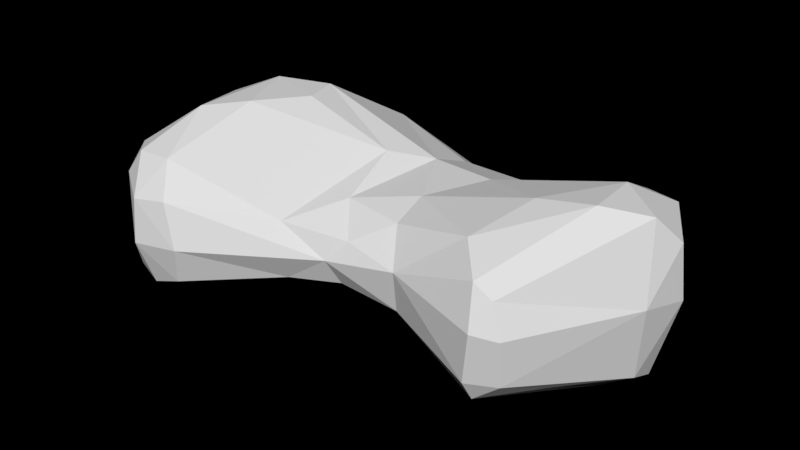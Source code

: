 # Source: Roca_S_7.blend  (saved by Blender 2.79.0; exported with 4.5.12 LTS)
import bpy
from mathutils import Matrix  # noqa: F401  (used for matrix-valued properties, if any)

bpy.ops.wm.read_factory_settings(use_empty=True)
scene = bpy.context.scene
scene.name = 'Scene'

# ---- collections
col_collection_1 = bpy.data.collections.new('Collection 1'); scene.collection.children.link(col_collection_1)

# ---- world
world_world = bpy.data.worlds.new('World'); scene.world = world_world
world_world.use_nodes = True; world_world.node_tree.nodes.clear()
_N = world_world.node_tree.nodes; _L = world_world.node_tree.links
n0 = _N.new('ShaderNodeOutputWorld'); n0.name = 'World Output'; n0.location = (300, 300)
n0.is_active_output = True
world_world.color = (0.05088, 0.05088, 0.05088)
world_world.use_sun_shadow = False
world_world.sun_shadow_jitter_overblur = 0.0
world_world.cycles.sampling_method = 'MANUAL'

# ---- meshes
me_cube = bpy.data.meshes.new('Cube')
me_cube.from_pydata([(-0.2006, -1.127, -1.2), (-0.1972, -1.134, 1.205), (0.1865, 0.9525, -1.057), (-0.5972, 1.422, 0.9454), (3.307, -0.4028, -0.9448), (3.247, -0.3012, 0.9606), (3.262, 0.7011, -0.8872), (3.21, 1.06, 0.7498), (0.4205, -1.293, -0.3465), (0.1863, 1.398, -0.6961), (3.496, 1.004, -0.4723), (3.605, -0.4829, -0.2044), (-1.407, -2.026, 0.4657), (-1.154, 1.786, 0.1597), (2.965, 1.306, 0.1897), (3.171, -0.786, 0.3256), (-0.469, 0.4261, -1.366), (-0.3232, -0.3594, -1.331), (-0.5611, -0.3997, 1.285), (-0.6877, 0.4915, 1.328), (3.22, 0.006376, -1.142), (3.24, 0.3658, -1.143), (3.659, 0.5522, 1.415), (3.554, 0.1127, 1.33), (5.727, -0.1666, 0.8858), (5.175, 0.3021, -1.51), (-0.6803, -0.5764, -0.5789), (-0.5164, 0.5784, -0.5754), (5.273, 0.991, -1.387), (5.708, 1.08, -0.9795), (-1.536, -0.6745, 0.4107), (-1.823, 0.6766, 0.4256), (1.636, 0.5738, -0.5727), (1.358, 0.5646, 0.4946), (1.626, -0.2176, -0.575), (1.356, -0.1753, 0.6156), (2.562, -0.3485, -0.1721), (2.107, 0.6725, -0.3107), (1.259, -0.5359, 0.2048), (1.472, 0.7713, 0.1379), (1.376, 0.325, 0.736), (1.356, 0.1232, 0.7026), (1.523, 0.311, -0.6662), (1.541, 0.07045, -0.6627), (4.886, 1.605, -0.8949), (4.578, 0.9872, -1.481), (4.481, 0.3071, -1.627), (4.695, -0.107, 1.293), (4.547, -0.663, 1.045), (4.921, -1.176, -0.4992), (4.492, -0.852, -1.448), (4.399, 1.948, 0.1543), (4.491, -1.398, 0.2592), (4.462, 1.296, 0.8616), (4.409, -0.2294, -1.568), (4.735, 0.502, 1.322), (5.736, -0.6197, 0.7489), (5.891, -0.8171, -0.7595), (5.202, -0.8555, -1.376), (5.654, 1.281, 0.0829), (5.709, -1.057, 0.1937), (5.916, -0.197, -0.8628), (5.678, 0.9238, 0.6184), (5.737, -0.2689, 0.3365), (5.153, -0.2728, -1.508), (5.712, 0.3068, 0.8983), (5.986, 0.4238, -0.833), (5.759, 0.5619, 0.3749)], [], [(31, 19, 3, 13), (39, 33, 7, 14), (4, 20, 54, 50), (38, 35, 1, 12), (43, 20, 4, 34), (41, 18, 1, 35), (34, 36, 8, 0), (15, 11, 49, 52), (32, 37, 10, 6), (16, 27, 9, 2), (36, 38, 12, 8), (23, 5, 48, 47), (37, 39, 14, 10), (27, 31, 13, 9), (8, 12, 30, 26), (26, 30, 31, 27), (22, 23, 47, 55), (10, 14, 51, 44), (0, 8, 26, 17), (17, 26, 27, 16), (21, 6, 45, 46), (7, 22, 55, 53), (33, 3, 19, 40), (40, 19, 18, 41), (32, 6, 21, 42), (42, 21, 20, 43), (6, 10, 44, 45), (5, 15, 52, 48), (12, 1, 18, 30), (30, 18, 19, 31), (16, 42, 43, 17), (2, 32, 42, 16), (22, 40, 41, 23), (7, 33, 40, 22), (9, 13, 39, 37), (11, 15, 38, 36), (2, 9, 37, 32), (4, 11, 36, 34), (23, 41, 35, 5), (17, 43, 34, 0), (15, 5, 35, 38), (13, 3, 33, 39), (55, 47, 24, 65), (47, 48, 56, 24), (53, 55, 65, 62), (52, 49, 57, 60), (48, 52, 60, 56), (46, 45, 28, 25), (54, 46, 25, 64), (44, 51, 59, 29), (51, 53, 62, 59), (14, 7, 53, 51), (11, 4, 50, 49), (20, 21, 46, 54), (63, 24, 56, 60), (64, 61, 57, 58), (61, 63, 60, 57), (29, 59, 67, 66), (66, 67, 63, 61), (28, 29, 66, 25), (25, 66, 61, 64), (59, 62, 65, 67), (67, 65, 24, 63), (49, 50, 58, 57), (50, 54, 64, 58), (45, 44, 29, 28)])
me_cube.use_remesh_preserve_volume = False
me_cube.use_remesh_preserve_attributes = False
me_cube.use_mirror_vertex_groups = False
me_cube.update()

# ---- objects
ob_roca_s = bpy.data.objects.new('Roca_S', me_cube)

# ---- transforms, parenting, visibility, modifiers, constraints
ob_roca_s.location = (0.8522, 0.0, 0.0)
ob_roca_s.rotation_euler = (1.571, 0.0, 3.142)
ob_roca_s.scale = (0.3987, 0.3987, 0.6271)
ob_roca_s.lineart.crease_threshold = 0.0
_m = ob_roca_s.modifiers.new('Subsurf', 'SUBSURF')
_m.uv_smooth = 'PRESERVE_CORNERS'
_m.quality = 2
_m.show_only_control_edges = False
_m = ob_roca_s.modifiers.new('Decimate', 'DECIMATE')
_m.ratio = 0.0913

# ---- collection membership
col_collection_1.objects.link(ob_roca_s)

# ---- scene / render settings (as saved in the file)
scene.frame_start = 1; scene.frame_end = 250; scene.frame_set(1)
scene.render.engine = 'CYCLES'
scene.render.resolution_percentage = 50
scene.render.dither_intensity = 0.0
scene.cycles.use_denoising = False
scene.cycles.samples = 128
scene.cycles.sampling_pattern = 'TABULATED_SOBOL'
scene.cycles.use_adaptive_sampling = False
scene.cycles.use_light_tree = False
scene.cycles.blur_glossy = 0.0
scene.cycles.sample_clamp_indirect = 0.0
scene.view_settings.view_transform = 'Standard'
bpy.context.view_layer.update()

# ---- added for rendering (the .blend has no active camera and no usable light): camera, sun
cam_auto = bpy.data.cameras.new('AutoCamera')
cam_auto.lens = 50.0
cam_auto.sensor_width = 36.0
cam_auto.clip_end = 1000.0
ob_auto_camera = bpy.data.objects.new('AutoCamera', cam_auto)
scene.collection.objects.link(ob_auto_camera)
ob_auto_camera.location = (3.24027, -4.00813, 2.71067)
ob_auto_camera.rotation_euler = (1.09748, -7.21219e-08, 0.694738)
scene.camera = ob_auto_camera
light_auto_sun = bpy.data.lights.new('AutoSun', 'SUN')
light_auto_sun.energy = 3.0
light_auto_sun.angle = 0.0523599
ob_auto_sun = bpy.data.objects.new('AutoSun', light_auto_sun)
scene.collection.objects.link(ob_auto_sun)
ob_auto_sun.rotation_euler = (0.872665, 0.174533, 0.523599)
bpy.context.view_layer.update()
